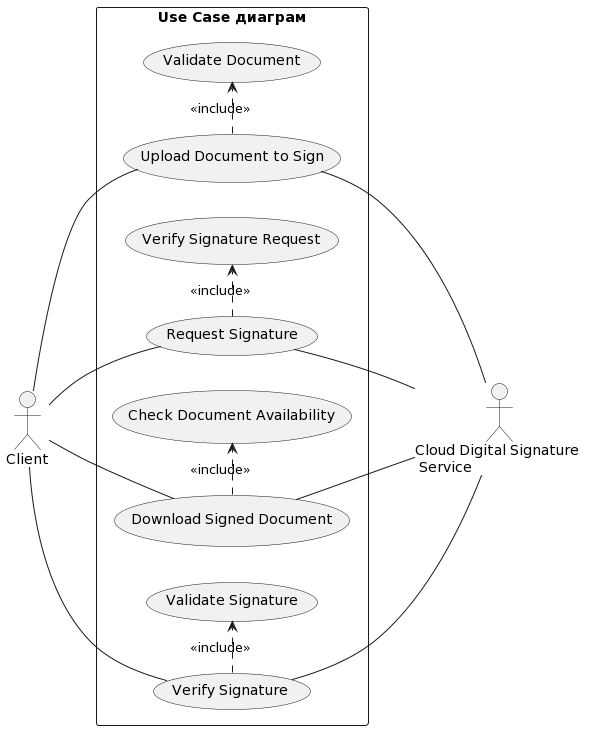

The diagram above was rendered by PlantUML. Its source (embedded in the PNG):
@startuml
left to right direction
actor Client
actor "Cloud Digital Signature \n Service" as CDS
rectangle "Use Case диаграм" {
  Client -- (Upload Document to Sign)
  (Upload Document to Sign) .> (Validate Document) : <<include>>
  (Upload Document to Sign) -- CDS
  Client -- (Request Signature)
  (Request Signature) .> (Verify Signature Request) : <<include>>
  (Request Signature) -- CDS
  Client -- (Download Signed Document)
  (Download Signed Document) .> (Check Document Availability) : <<include>>
  (Download Signed Document) -- CDS
  Client -- (Verify Signature)
  (Verify Signature) .> (Validate Signature) : <<include>>
  (Verify Signature) -- CDS
}
@enduml